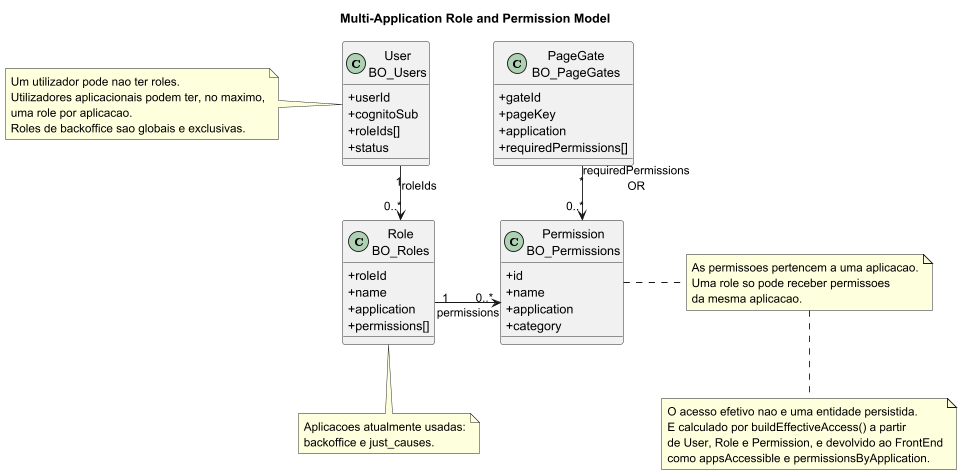

The diagram above was rendered by PlantUML. Its source (embedded in the PNG):
@startuml multiapp-role-permission-model
title Multi-Application Role and Permission Model

skinparam shadowing false
skinparam classAttributeIconSize 0
skinparam linetype ortho
skinparam nodesep 70
skinparam ranksep 60
top to bottom direction

class "User\nBO_Users" as User {
  +userId
  +cognitoSub
  +roleIds[]
  +status
}

class "Role\nBO_Roles" as Role {
  +roleId
  +name
  +application
  +permissions[]
}

class "Permission\nBO_Permissions" as Permission {
  +id
  +name
  +application
  +category
}

class "PageGate\nBO_PageGates" as PageGate {
  +gateId
  +pageKey
  +application
  +requiredPermissions[]
}

' Layout hints only.
User -[hidden]down- Role
PageGate -[hidden]down- Permission
Role -[hidden]right- Permission

User "1" -down-> "0..*" Role : roleIds
Role "1" -right-> "0..*" Permission : permissions
PageGate "*" -down-> "0..*" Permission : requiredPermissions\nOR

note left of User
Um utilizador pode nao ter roles.
Utilizadores aplicacionais podem ter, no maximo,
uma role por aplicacao.
Roles de backoffice sao globais e exclusivas.
end note

note right of Permission
As permissoes pertencem a uma aplicacao.
Uma role so pode receber permissoes
da mesma aplicacao.
end note

note bottom
O acesso efetivo nao e uma entidade persistida.
E calculado por buildEffectiveAccess() a partir
de User, Role e Permission, e devolvido ao FrontEnd
como appsAccessible e permissionsByApplication.
end note

note bottom of Role
Aplicacoes atualmente usadas:
backoffice e just_causes.
end note

@enduml